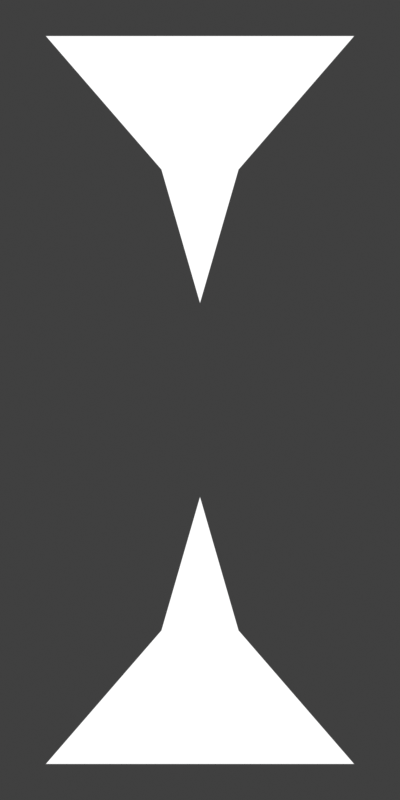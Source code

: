 # Source: scroll_cursor_growing.blend  (saved by Blender 3.6.13; exported with 4.5.12 LTS)
import bpy
from mathutils import Matrix  # noqa: F401  (used for matrix-valued properties, if any)

bpy.ops.wm.read_factory_settings(use_empty=True)
scene = bpy.context.scene
scene.name = 'Scene'

# ---- collections
col_elemnt = bpy.data.collections.new('elemnt'); scene.collection.children.link(col_elemnt)
col_cam___light = bpy.data.collections.new('Cam & light'); scene.collection.children.link(col_cam___light)

# ---- materials (node trees are filled in below, after node groups)
mat_cups_normal = bpy.data.materials.new('cups_normal')

# ---- node groups
ng_auto_smooth = bpy.data.node_groups.new('Auto Smooth', 'GeometryNodeTree')
_s = ng_auto_smooth.interface.new_socket(name='Geometry', in_out='OUTPUT', socket_type='NodeSocketGeometry')
_s = ng_auto_smooth.interface.new_socket(name='Geometry', in_out='INPUT', socket_type='NodeSocketGeometry')
_s = ng_auto_smooth.interface.new_socket(name='Angle', in_out='INPUT', socket_type='NodeSocketFloat')
_s.subtype = 'ANGLE'
_s.min_value = 0.0
_s.max_value = 3.142
ng_auto_smooth.is_modifier = True
_N = ng_auto_smooth.nodes; _L = ng_auto_smooth.links
n0 = _N.new('NodeGroupOutput'); n0.name = 'Group Output'; n0.location = (480, -100)
n1 = _N.new('NodeGroupInput'); n1.name = 'Group Input'; n1.location = (-420, -300)
n2 = _N.new('NodeGroupInput'); n2.name = 'Group Input.001'; n2.location = (-60, -100)
n3 = _N.new('GeometryNodeSetShadeSmooth'); n3.name = 'Set Shade Smooth'; n3.location = (120, -100)
n3.domain = 'EDGE'
n4 = _N.new('GeometryNodeSetShadeSmooth'); n4.name = 'Set Shade Smooth.001'; n4.location = (300, -100)
n5 = _N.new('GeometryNodeInputMeshEdgeAngle'); n5.name = 'Edge Angle'; n5.location = (-420, -220)
n6 = _N.new('GeometryNodeInputEdgeSmooth'); n6.name = 'Is Edge Smooth'; n6.location = (-60, -160)
n7 = _N.new('GeometryNodeInputShadeSmooth'); n7.name = 'Is Face Smooth'; n7.location = (-240, -340)
n8 = _N.new('FunctionNodeBooleanMath'); n8.name = 'Boolean Math'; n8.location = (-60, -220)
n9 = _N.new('FunctionNodeCompare'); n9.name = 'Compare'; n9.location = (-240, -180)
n9.operation = 'LESS_EQUAL'
_L.new(n5.outputs[0], n9.inputs[0])
_L.new(n4.outputs[0], n0.inputs[0])
_L.new(n1.outputs[1], n9.inputs[1])
_L.new(n9.outputs[0], n8.inputs[0])
_L.new(n7.outputs[0], n8.inputs[1])
_L.new(n2.outputs[0], n3.inputs[0])
_L.new(n6.outputs[0], n3.inputs[1])
_L.new(n3.outputs[0], n4.inputs[0])
_L.new(n8.outputs[0], n3.inputs[2])
n0.is_active_output = True

# ---- material node trees
mat_cups_normal.use_nodes = True; mat_cups_normal.node_tree.nodes.clear()
_N = mat_cups_normal.node_tree.nodes; _L = mat_cups_normal.node_tree.links
n0 = _N.new('ShaderNodeOutputMaterial'); n0.name = 'Material Output'; n0.location = (362, 300)
n1 = _N.new('ShaderNodeTexCoord'); n1.name = 'Texture Coordinate'; n1.location = (-1246, 212)
n2 = _N.new('ShaderNodeSeparateXYZ'); n2.name = 'Separate XYZ'; n2.location = (-1036, 199)
n3 = _N.new('ShaderNodeMapRange'); n3.name = 'Map Range'; n3.location = (-816, 208)
n3.inputs[4].default_value = 0.995
n4 = _N.new('ShaderNodeBsdfPrincipled'); n4.name = 'Principled BSDF'; n4.location = (-258, 425)
n4.distribution = 'GGX'
n4.subsurface_method = 'RANDOM_WALK_SKIN'
n4.inputs[3].default_value = 1.45
n4.inputs[28].default_value = 2.0
n5 = _N.new('ShaderNodeMath'); n5.name = 'Math'; n5.location = (-596, 150)
n5.operation = 'POWER'
n5.inputs[1].default_value = 60.0
_L.new(n1.outputs[0], n2.inputs[0])
_L.new(n5.outputs[0], n4.inputs[4])
_L.new(n3.outputs[0], n5.inputs[0])
_L.new(n2.outputs[2], n3.inputs[0])
_L.new(n4.outputs[0], n0.inputs[0])
_L.new(n5.outputs[0], n4.inputs[0])
_L.new(n5.outputs[0], n4.inputs[27])
n0.is_active_output = True

# ---- world
world_world = bpy.data.worlds.new('World'); scene.world = world_world
world_world.use_nodes = True; world_world.node_tree.nodes.clear()
_N = world_world.node_tree.nodes; _L = world_world.node_tree.links
n0 = _N.new('ShaderNodeOutputWorld'); n0.name = 'World Output'; n0.location = (300, 300)
n1 = _N.new('ShaderNodeBackground'); n1.name = 'Background'; n1.location = (10, 300)
n1.inputs[0].default_value = (0.05088, 0.05088, 0.05088, 1.0)
_L.new(n1.outputs[0], n0.inputs[0])
n0.is_active_output = True
world_world.color = (0.05088, 0.05088, 0.05088)
world_world.use_sun_shadow = False
world_world.sun_shadow_jitter_overblur = 0.0

# ---- cameras
cam_camera = bpy.data.cameras.new('Camera')
cam_camera.type = 'ORTHO'
cam_camera.clip_end = 100.0
cam_camera.ortho_scale = 64.0

# ---- meshes
me_polygon_001 = bpy.data.meshes.new('Polygon.001')
me_polygon_001.from_pydata([(0.0, -10.0, 1.5), (10.39, -28.0, 1.5), (-10.39, -28.0, 1.5), (0.0, -10.0, -1.5), (10.39, -28.0, -1.5), (-10.39, -28.0, -1.5), (0.0, -9.073, -1.427), (0.0, -8.237, -1.214), (0.0, -7.573, -0.8817), (0.0, -7.147, -0.4635), (0.0, -7.0, 0.0), (0.0, -7.147, 0.4635), (0.0, -7.573, 0.8817), (0.0, -8.237, 1.214), (0.0, -9.073, 1.427), (11.2, -28.46, -1.427), (11.92, -28.88, -1.214), (12.49, -29.21, -0.8817), (12.86, -29.43, -0.4635), (12.99, -29.5, 0.0), (12.86, -29.43, 0.4635), (12.49, -29.21, 0.8817), (11.92, -28.88, 1.214), (11.2, -28.46, 1.427), (-11.2, -28.46, -1.427), (-11.92, -28.88, -1.214), (-12.49, -29.21, -0.8817), (-12.86, -29.43, -0.4635), (-12.99, -29.5, 0.0), (-12.86, -29.43, 0.4635), (-12.49, -29.21, 0.8817), (-11.92, -28.88, 1.214), (-11.2, -28.46, 1.427), (2.598, -19.0, 1.5), (-2.598, -19.0, 1.5), (2.598, -19.0, -1.5), (2.799, -18.77, -1.427), (3.124, -18.39, -0.8817), (3.216, -18.29, -0.4635), (3.248, -18.25, 0.0), (3.124, -18.39, 0.8817), (2.98, -18.56, 1.214), (2.799, -18.77, 1.427), (-2.598, -19.0, -1.5), (-2.799, -18.77, 1.427), (-3.216, -18.29, 0.4635), (-3.124, -18.39, 0.8817), (2.98, -18.56, -1.214), (-2.98, -18.56, 1.214), (-2.799, -18.77, -1.427), (3.216, -18.29, 0.4635), (-2.98, -18.56, -1.214), (-3.124, -18.39, -0.8817), (-3.216, -18.29, -0.4635), (-3.248, -18.25, 0.0)], [], [(34, 33, 0), (43, 3, 35), (36, 15, 4, 35), (47, 16, 15, 36), (37, 17, 16, 47), (38, 18, 17, 37), (39, 19, 18, 38), (50, 20, 19, 39), (40, 21, 20, 50), (41, 22, 21, 40), (42, 23, 22, 41), (33, 1, 23, 42), (15, 24, 5, 4), (16, 25, 24, 15), (17, 26, 25, 16), (18, 27, 26, 17), (19, 28, 27, 18), (20, 29, 28, 19), (21, 30, 29, 20), (22, 31, 30, 21), (23, 32, 31, 22), (1, 2, 32, 23), (49, 6, 3, 43), (51, 7, 6, 49), (52, 8, 7, 51), (53, 9, 8, 52), (54, 10, 9, 53), (45, 11, 10, 54), (46, 12, 11, 45), (48, 13, 12, 46), (44, 14, 13, 48), (34, 0, 14, 44), (2, 34, 44, 32), (32, 44, 48, 31), (31, 48, 46, 30), (30, 46, 45, 29), (29, 45, 54, 28), (28, 54, 53, 27), (27, 53, 52, 26), (26, 52, 51, 25), (25, 51, 49, 24), (24, 49, 43, 5), (0, 33, 42, 14), (14, 42, 41, 13), (13, 41, 40, 12), (12, 40, 50, 11), (11, 50, 39, 10), (10, 39, 38, 9), (9, 38, 37, 8), (8, 37, 47, 7), (7, 47, 36, 6), (6, 36, 35, 3), (5, 43, 35, 4), (2, 1, 33, 34)])
me_polygon_001.polygons.foreach_set('use_smooth', [True] * 54)
_uv = me_polygon_001.uv_layers.new(name='UVMap')
_uv.uv.foreach_set('vector', [0.5, 0.0, 0.25, 0.0, 0.0, 0.0, 0.5, 0.0, 0.0, 0.0, 0.25, 0.0, 0.1667, 0.1, 0.3333, 0.1, 0.3333, 0.0, 0.1667, 0.0, 0.1667, 0.2, 0.3333, 0.2, 0.3333, 0.1, 0.1667, 0.1, 0.1667, 0.3, 0.3333, 0.3, 0.3333, 0.2, 0.1667, 0.2, 0.1667, 0.4, 0.3333, 0.4, 0.3333, 0.3, 0.1667, 0.3, 0.1667, 0.5, 0.3333, 0.5, 0.3333, 0.4, 0.1667, 0.4, 0.1667, 0.6, 0.3333, 0.6, 0.3333, 0.5, 0.1667, 0.5, 0.1667, 0.7, 0.3333, 0.7, 0.3333, 0.6, 0.1667, 0.6, 0.1667, 0.8, 0.3333, 0.8, 0.3333, 0.7, 0.1667, 0.7, 0.1667, 0.9, 0.3333, 0.9, 0.3333, 0.8, 0.1667, 0.8, 0.1667, 1.0, 0.3333, 1.0, 0.3333, 0.9, 0.1667, 0.9, 0.3333, 0.1, 0.6667, 0.1, 0.6667, 0.0, 0.3333, 0.0, 0.3333, 0.2, 0.6667, 0.2, 0.6667, 0.1, 0.3333, 0.1, 0.3333, 0.3, 0.6667, 0.3, 0.6667, 0.2, 0.3333, 0.2, 0.3333, 0.4, 0.6667, 0.4, 0.6667, 0.3, 0.3333, 0.3, 0.3333, 0.5, 0.6667, 0.5, 0.6667, 0.4, 0.3333, 0.4, 0.3333, 0.6, 0.6667, 0.6, 0.6667, 0.5, 0.3333, 0.5, 0.3333, 0.7, 0.6667, 0.7, 0.6667, 0.6, 0.3333, 0.6, 0.3333, 0.8, 0.6667, 0.8, 0.6667, 0.7, 0.3333, 0.7, 0.3333, 0.9, 0.6667, 0.9, 0.6667, 0.8, 0.3333, 0.8, 0.3333, 1.0, 0.6667, 1.0, 0.6667, 0.9, 0.3333, 0.9, 0.8333, 0.1, 1.0, 0.1, 1.0, 0.0, 0.8333, 0.0, 0.8333, 0.2, 1.0, 0.2, 1.0, 0.1, 0.8333, 0.1, 0.8333, 0.3, 1.0, 0.3, 1.0, 0.2, 0.8333, 0.2, 0.8333, 0.4, 1.0, 0.4, 1.0, 0.3, 0.8333, 0.3, 0.8333, 0.5, 1.0, 0.5, 1.0, 0.4, 0.8333, 0.4, 0.8333, 0.6, 1.0, 0.6, 1.0, 0.5, 0.8333, 0.5, 0.8333, 0.7, 1.0, 0.7, 1.0, 0.6, 0.8333, 0.6, 0.8333, 0.8, 1.0, 0.8, 1.0, 0.7, 0.8333, 0.7, 0.8333, 0.9, 1.0, 0.9, 1.0, 0.8, 0.8333, 0.8, 0.8333, 1.0, 1.0, 1.0, 1.0, 0.9, 0.8333, 0.9, 0.6667, 1.0, 0.8333, 1.0, 0.8333, 0.9, 0.6667, 0.9, 0.6667, 0.9, 0.8333, 0.9, 0.8333, 0.8, 0.6667, 0.8, 0.6667, 0.8, 0.8333, 0.8, 0.8333, 0.7, 0.6667, 0.7, 0.6667, 0.7, 0.8333, 0.7, 0.8333, 0.6, 0.6667, 0.6, 0.6667, 0.6, 0.8333, 0.6, 0.8333, 0.5, 0.6667, 0.5, 0.6667, 0.5, 0.8333, 0.5, 0.8333, 0.4, 0.6667, 0.4, 0.6667, 0.4, 0.8333, 0.4, 0.8333, 0.3, 0.6667, 0.3, 0.6667, 0.3, 0.8333, 0.3, 0.8333, 0.2, 0.6667, 0.2, 0.6667, 0.2, 0.8333, 0.2, 0.8333, 0.1, 0.6667, 0.1, 0.6667, 0.1, 0.8333, 0.1, 0.8333, 0.0, 0.6667, 0.0, 0.0, 1.0, 0.1667, 1.0, 0.1667, 0.9, 0.0, 0.9, 0.0, 0.9, 0.1667, 0.9, 0.1667, 0.8, 0.0, 0.8, 0.0, 0.8, 0.1667, 0.8, 0.1667, 0.7, 0.0, 0.7, 0.0, 0.7, 0.1667, 0.7, 0.1667, 0.6, 0.0, 0.6, 0.0, 0.6, 0.1667, 0.6, 0.1667, 0.5, 0.0, 0.5, 0.0, 0.5, 0.1667, 0.5, 0.1667, 0.4, 0.0, 0.4, 0.0, 0.4, 0.1667, 0.4, 0.1667, 0.3, 0.0, 0.3, 0.0, 0.3, 0.1667, 0.3, 0.1667, 0.2, 0.0, 0.2, 0.0, 0.2, 0.1667, 0.2, 0.1667, 0.1, 0.0, 0.1, 0.0, 0.1, 0.1667, 0.1, 0.1667, 0.0, 0.0, 0.0, 1.0, 0.0, 0.5, 0.0, 0.25, 0.0, 0.5, 0.0, 1.0, 0.0, 0.5, 0.0, 0.25, 0.0, 0.5, 0.0])
me_polygon_001.materials.append(mat_cups_normal)
me_polygon_001.auto_texspace = False
me_polygon_001.update()

# ---- curves / text
cu_polygon_001 = bpy.data.curves.new('Polygon.001', 'CURVE')
cu_polygon_001.dimensions = '2D'
_sp = cu_polygon_001.splines.new('POLY'); _sp.points.add(2)
_sp.points.foreach_set('co', [0.0, -10.0, 0.0, 0.0, 10.39, -28.0, 0.0, 0.0, -10.39, -28.0, 0.0, 0.0])
_sp.order_u = 3
_sp.use_cyclic_u = True
_sp.use_endpoint_u = True
cu_polygon_001.materials.append(mat_cups_normal)
cu_polygon_001.use_path = True
cu_polygon_001.bevel_depth = 1.5
cu_polygon_001.fill_mode = 'BOTH'

# ---- objects
ob_cursor_poly = bpy.data.objects.new('cursor.poly', cu_polygon_001)
ob_cursor = bpy.data.objects.new('cursor', me_polygon_001)
ob_camera = bpy.data.objects.new('Camera', cam_camera)

# ---- transforms, parenting, visibility, modifiers, constraints
ob_cursor_poly.location = (0.0, 0.0, 0.0)
ob_cursor_poly.hide_render = True
ob_cursor.location = (0.0, 0.0, 0.0)
_m = ob_cursor.modifiers.new('Mirror', 'MIRROR')
_m.use_axis = (False, True, False)
_m = ob_cursor.modifiers.new('Auto Smooth', 'NODES')
_m.node_group = ng_auto_smooth
_gi = [s.identifier for s in ng_auto_smooth.interface.items_tree if s.item_type == 'SOCKET' and s.in_out == 'INPUT']
_m[_gi[1]] = 0.5236  # Angle
ob_camera.location = (0.0, 0.0, 10.0)
ob_camera.lock_rotations_4d = False
ob_camera.empty_display_type = 'ARROWS'
ob_camera.color = (0.0, 0.0, 0.0, 0.0)
ob_camera.display_type = 'WIRE'
ob_camera.lineart.crease_threshold = 0.0

# ---- collection membership
col_elemnt.objects.link(ob_cursor_poly)
col_elemnt.objects.link(ob_cursor)
col_cam___light.objects.link(ob_camera)

# ---- scene / render settings (as saved in the file)
scene.camera = ob_camera
scene.frame_start = 1; scene.frame_end = 250; scene.frame_set(1)
scene.render.engine = 'CYCLES'
scene.render.resolution_x = 16
scene.render.resolution_y = 32
scene.render.film_transparent = True
scene.cycles.sampling_pattern = 'TABULATED_SOBOL'
scene.cycles.adaptive_threshold = 0.001
scene.view_settings.view_transform = 'Standard'
bpy.context.view_layer.update()
